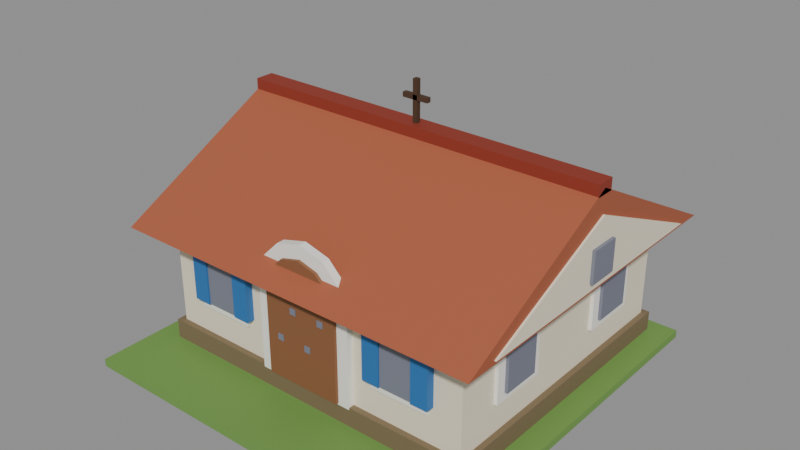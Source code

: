 # Source: house-1x1-1f-andean-a.blend  (saved by Blender 5.2.45; exported with 4.5.12 LTS)
import bpy
from mathutils import Matrix  # noqa: F401  (used for matrix-valued properties, if any)

bpy.ops.wm.read_factory_settings(use_empty=True)
scene = bpy.context.scene
scene.name = 'Scene'

# ---- collections
col_col_lowpoly = bpy.data.collections.new('COL_LowPoly'); scene.collection.children.link(col_col_lowpoly)

# ---- images (referenced by path relative to the original .blend; pixels are not part of the script)
import os
ASSET_DIR = os.environ.get("B2B_ASSET_DIR", "")  # directory of the original .blend (textures are referenced by path, not embedded)
HERE = os.path.dirname(os.path.abspath(__file__))  # packed textures are extracted next to this script under _unpacked/

def load_image(name, relpath, width, height, colorspace="sRGB"):
    """Load a texture the original file referenced (path relative to the .blend, or extracted next to this script)."""
    p = next((c for c in (os.path.join(HERE, relpath), os.path.join(ASSET_DIR, relpath)) if relpath and os.path.exists(c)), "")
    if p:
        img = bpy.data.images.load(p, check_existing=True)
        img.name = name
    else:  # same state as the original file: an image datablock whose file is absent (Cycles renders it pink)
        img = bpy.data.images.new(name, width, height)
        img.source = "FILE"
        img.filepath = "//" + (relpath or name)
    img.colorspace_settings.name = colorspace
    return img
img_house_1x1_1f_andean_a_basecolor = load_image('house-1x1-1f-andean-a_BaseColor', '_unpacked/house-1x1-1f-andean-a_BaseColor.33b5c779.png', 128, 192, 'sRGB')
img_house_1x1_1f_andean_a_maskmap = load_image('house-1x1-1f-andean-a_MaskMap', '_unpacked/house-1x1-1f-andean-a_MaskMap.16fb7588.png', 128, 192, 'Non-Color')

# ---- materials (node trees are filled in below, after node groups)
mat_m_house_1x1_1f_andean_a = bpy.data.materials.new('M_house-1x1-1f-andean-a')

# ---- material node trees
mat_m_house_1x1_1f_andean_a.use_nodes = True; mat_m_house_1x1_1f_andean_a.node_tree.nodes.clear()
_N = mat_m_house_1x1_1f_andean_a.node_tree.nodes; _L = mat_m_house_1x1_1f_andean_a.node_tree.links
n0 = _N.new('ShaderNodeBsdfPrincipled'); n0.name = 'Principled BSDF'; n0.location = (-200, 100)
n0.inputs[10].default_value = 0.005
n1 = _N.new('ShaderNodeOutputMaterial'); n1.name = 'Material Output'; n1.location = (200, 100)
n2 = _N.new('ShaderNodeTexImage'); n2.name = 'Image Texture'; n2.location = (0, 0)
n2.image = img_house_1x1_1f_andean_a_basecolor
n2.interpolation = 'Closest'
n3 = _N.new('ShaderNodeTexImage'); n3.name = 'Image Texture.001'; n3.location = (0, 0)
n3.image = img_house_1x1_1f_andean_a_maskmap
n3.interpolation = 'Closest'
n4 = _N.new('ShaderNodeSeparateColor'); n4.name = 'Separate Color'; n4.location = (0, 0)
n5 = _N.new('ShaderNodeMath'); n5.name = 'Math'; n5.location = (0, 0)
n5.operation = 'SUBTRACT'
n5.inputs[0].default_value = 1.0
_L.new(n0.outputs[0], n1.inputs[0])
_L.new(n2.outputs[0], n0.inputs[0])
_L.new(n3.outputs[0], n4.inputs[0])
_L.new(n4.outputs[0], n0.inputs[1])
_L.new(n3.outputs[1], n5.inputs[1])
_L.new(n5.outputs[0], n0.inputs[2])
n1.is_active_output = True

# ---- meshes
me_house_1x1_1f_andean_a = bpy.data.meshes.new('house-1x1-1f-andean-a')
me_house_1x1_1f_andean_a.from_pydata([(-0.495, -0.495, 0.0), (0.495, -0.495, 0.0), (0.495, 0.495, 0.0), (-0.495, 0.495, 0.0), (-0.495, -0.495, 0.02), (0.495, -0.495, 0.02), (0.495, 0.495, 0.02), (-0.495, 0.495, 0.02), (-0.435, -0.315, 0.02), (0.435, -0.315, 0.02), (0.435, 0.455, 0.02), (-0.435, 0.455, 0.02), (-0.435, -0.315, 0.07), (0.435, -0.315, 0.07), (0.435, 0.455, 0.07), (-0.435, 0.455, 0.07), (-0.42, -0.3, 0.07), (0.42, -0.3, 0.07), (0.42, 0.44, 0.07), (-0.42, 0.44, 0.07), (-0.42, -0.3, 0.34), (0.42, -0.3, 0.34), (0.42, 0.44, 0.34), (-0.42, 0.44, 0.34), (-0.49, -0.38, 0.33), (-0.49, 0.52, 0.33), (-0.49, 0.07, 0.565), (0.49, -0.38, 0.33), (0.49, 0.52, 0.33), (0.49, 0.07, 0.565), (-0.49, 0.045, 0.55), (0.49, 0.045, 0.55), (0.49, 0.095, 0.55), (-0.49, 0.095, 0.55), (-0.49, 0.045, 0.58), (0.49, 0.045, 0.58), (0.49, 0.095, 0.58), (-0.49, 0.095, 0.58), (-0.495, -0.3, 0.34), (-0.495, 0.44, 0.34), (-0.495, 0.07, 0.505), (-0.485, -0.3, 0.34), (-0.485, 0.44, 0.34), (-0.485, 0.07, 0.505), (-0.503, 0.03, 0.36), (-0.491, 0.03, 0.36), (-0.491, 0.11, 0.36), (-0.503, 0.11, 0.36), (-0.503, 0.03, 0.44), (-0.491, 0.03, 0.44), (-0.491, 0.11, 0.44), (-0.503, 0.11, 0.44), (0.485, -0.3, 0.34), (0.485, 0.44, 0.34), (0.485, 0.07, 0.505), (0.495, -0.3, 0.34), (0.495, 0.44, 0.34), (0.495, 0.07, 0.505), (0.491, 0.03, 0.36), (0.503, 0.03, 0.36), (0.503, 0.11, 0.36), (0.491, 0.11, 0.36), (0.491, 0.03, 0.44), (0.503, 0.03, 0.44), (0.503, 0.11, 0.44), (0.491, 0.11, 0.44), (-0.006, 0.064, 0.565), (0.006, 0.064, 0.565), (0.006, 0.076, 0.565), (-0.006, 0.076, 0.565), (-0.006, 0.064, 0.685), (0.006, 0.064, 0.685), (0.006, 0.076, 0.685), (-0.006, 0.076, 0.685), (-0.035, 0.064, 0.635), (0.035, 0.064, 0.635), (0.035, 0.076, 0.635), (-0.035, 0.076, 0.635), (-0.035, 0.064, 0.647), (0.035, 0.064, 0.647), (0.035, 0.076, 0.647), (-0.035, 0.076, 0.647), (-0.13, -0.316, 0.065), (0.13, -0.316, 0.065), (0.13, -0.316, 0.295), (0.1126, -0.316, 0.36), (0.065, -0.316, 0.4076), (7.96e-18, -0.316, 0.425), (-0.065, -0.316, 0.4076), (-0.1126, -0.316, 0.36), (-0.13, -0.316, 0.295), (-0.13, -0.296, 0.065), (0.13, -0.296, 0.065), (0.13, -0.296, 0.295), (0.1126, -0.296, 0.36), (0.065, -0.296, 0.4076), (7.96e-18, -0.296, 0.425), (-0.065, -0.296, 0.4076), (-0.1126, -0.296, 0.36), (-0.13, -0.296, 0.295), (-0.1, -0.324, 0.07), (0.1, -0.324, 0.07), (0.1, -0.324, 0.29), (0.0866, -0.324, 0.34), (0.05, -0.324, 0.3766), (6.123e-18, -0.324, 0.39), (-0.05, -0.324, 0.3766), (-0.0866, -0.324, 0.34), (-0.1, -0.324, 0.29), (-0.1, -0.296, 0.07), (0.1, -0.296, 0.07), (0.1, -0.296, 0.29), (0.0866, -0.296, 0.34), (0.05, -0.296, 0.3766), (6.123e-18, -0.296, 0.39), (-0.05, -0.296, 0.3766), (-0.0866, -0.296, 0.34), (-0.1, -0.296, 0.29), (-0.068, -0.326, 0.17), (-0.052, -0.326, 0.17), (-0.052, -0.296, 0.17), (-0.068, -0.296, 0.17), (-0.068, -0.326, 0.186), (-0.052, -0.326, 0.186), (-0.052, -0.296, 0.186), (-0.068, -0.296, 0.186), (-0.028, -0.326, 0.25), (-0.012, -0.326, 0.25), (-0.012, -0.296, 0.25), (-0.028, -0.296, 0.25), (-0.028, -0.326, 0.266), (-0.012, -0.326, 0.266), (-0.012, -0.296, 0.266), (-0.028, -0.296, 0.266), (0.012, -0.326, 0.17), (0.028, -0.326, 0.17), (0.028, -0.296, 0.17), (0.012, -0.296, 0.17), (0.012, -0.326, 0.186), (0.028, -0.326, 0.186), (0.028, -0.296, 0.186), (0.012, -0.296, 0.186), (0.052, -0.326, 0.25), (0.068, -0.326, 0.25), (0.068, -0.296, 0.25), (0.052, -0.296, 0.25), (0.052, -0.326, 0.266), (0.068, -0.326, 0.266), (0.068, -0.296, 0.266), (0.052, -0.296, 0.266), (-0.3354, -0.308, 0.145), (-0.1854, -0.308, 0.145), (-0.1854, -0.296, 0.145), (-0.3354, -0.296, 0.145), (-0.3354, -0.308, 0.315), (-0.1854, -0.308, 0.315), (-0.1854, -0.296, 0.315), (-0.3354, -0.296, 0.315), (-0.3104, -0.316, 0.165), (-0.2104, -0.316, 0.165), (-0.2104, -0.296, 0.165), (-0.3104, -0.296, 0.165), (-0.3104, -0.316, 0.295), (-0.2104, -0.316, 0.295), (-0.2104, -0.296, 0.295), (-0.3104, -0.296, 0.295), (-0.3479, -0.32, 0.165), (-0.3029, -0.32, 0.165), (-0.3029, -0.296, 0.165), (-0.3479, -0.296, 0.165), (-0.3479, -0.32, 0.295), (-0.3029, -0.32, 0.295), (-0.3029, -0.296, 0.295), (-0.3479, -0.296, 0.295), (-0.2179, -0.32, 0.165), (-0.1729, -0.32, 0.165), (-0.1729, -0.296, 0.165), (-0.2179, -0.296, 0.165), (-0.2179, -0.32, 0.295), (-0.1729, -0.32, 0.295), (-0.1729, -0.296, 0.295), (-0.2179, -0.296, 0.295), (0.1854, -0.308, 0.145), (0.3354, -0.308, 0.145), (0.3354, -0.296, 0.145), (0.1854, -0.296, 0.145), (0.1854, -0.308, 0.315), (0.3354, -0.308, 0.315), (0.3354, -0.296, 0.315), (0.1854, -0.296, 0.315), (0.2104, -0.316, 0.165), (0.3104, -0.316, 0.165), (0.3104, -0.296, 0.165), (0.2104, -0.296, 0.165), (0.2104, -0.316, 0.295), (0.3104, -0.316, 0.295), (0.3104, -0.296, 0.295), (0.2104, -0.296, 0.295), (0.1729, -0.32, 0.165), (0.2179, -0.32, 0.165), (0.2179, -0.296, 0.165), (0.1729, -0.296, 0.165), (0.1729, -0.32, 0.295), (0.2179, -0.32, 0.295), (0.2179, -0.296, 0.295), (0.1729, -0.296, 0.295), (0.3029, -0.32, 0.165), (0.3479, -0.32, 0.165), (0.3479, -0.296, 0.165), (0.3029, -0.296, 0.165), (0.3029, -0.32, 0.295), (0.3479, -0.32, 0.295), (0.3479, -0.296, 0.295), (0.3029, -0.296, 0.295), (-0.428, -0.19, 0.145), (-0.416, -0.19, 0.145), (-0.416, -0.04, 0.145), (-0.428, -0.04, 0.145), (-0.428, -0.19, 0.315), (-0.416, -0.19, 0.315), (-0.416, -0.04, 0.315), (-0.428, -0.04, 0.315), (-0.436, -0.165, 0.165), (-0.416, -0.165, 0.165), (-0.416, -0.065, 0.165), (-0.436, -0.065, 0.165), (-0.436, -0.165, 0.295), (-0.416, -0.165, 0.295), (-0.416, -0.065, 0.295), (-0.436, -0.065, 0.295), (0.416, -0.19, 0.145), (0.428, -0.19, 0.145), (0.428, -0.04, 0.145), (0.416, -0.04, 0.145), (0.416, -0.19, 0.315), (0.428, -0.19, 0.315), (0.428, -0.04, 0.315), (0.416, -0.04, 0.315), (0.416, -0.165, 0.165), (0.436, -0.165, 0.165), (0.436, -0.065, 0.165), (0.416, -0.065, 0.165), (0.416, -0.165, 0.295), (0.436, -0.165, 0.295), (0.436, -0.065, 0.295), (0.416, -0.065, 0.295), (-0.428, 0.18, 0.145), (-0.416, 0.18, 0.145), (-0.416, 0.33, 0.145), (-0.428, 0.33, 0.145), (-0.428, 0.18, 0.315), (-0.416, 0.18, 0.315), (-0.416, 0.33, 0.315), (-0.428, 0.33, 0.315), (-0.436, 0.205, 0.165), (-0.416, 0.205, 0.165), (-0.416, 0.305, 0.165), (-0.436, 0.305, 0.165), (-0.436, 0.205, 0.295), (-0.416, 0.205, 0.295), (-0.416, 0.305, 0.295), (-0.436, 0.305, 0.295), (0.416, 0.18, 0.145), (0.428, 0.18, 0.145), (0.428, 0.33, 0.145), (0.416, 0.33, 0.145), (0.416, 0.18, 0.315), (0.428, 0.18, 0.315), (0.428, 0.33, 0.315), (0.416, 0.33, 0.315), (0.416, 0.205, 0.165), (0.436, 0.205, 0.165), (0.436, 0.305, 0.165), (0.416, 0.305, 0.165), (0.416, 0.205, 0.295), (0.436, 0.205, 0.295), (0.436, 0.305, 0.295), (0.416, 0.305, 0.295)], [], [(0, 3, 2, 1), (4, 5, 6, 7), (0, 1, 5, 4), (1, 2, 6, 5), (2, 3, 7, 6), (3, 0, 4, 7), (8, 11, 10, 9), (12, 13, 14, 15), (8, 9, 13, 12), (9, 10, 14, 13), (10, 11, 15, 14), (11, 8, 12, 15), (16, 19, 18, 17), (20, 21, 22, 23), (16, 17, 21, 20), (17, 18, 22, 21), (18, 19, 23, 22), (19, 16, 20, 23), (24, 25, 28, 27), (25, 26, 29, 28), (26, 24, 27, 29), (26, 25, 24), (27, 28, 29), (30, 33, 32, 31), (34, 35, 36, 37), (30, 31, 35, 34), (31, 32, 36, 35), (32, 33, 37, 36), (33, 30, 34, 37), (38, 39, 42, 41), (39, 40, 43, 42), (40, 38, 41, 43), (40, 39, 38), (41, 42, 43), (44, 47, 46, 45), (48, 49, 50, 51), (44, 45, 49, 48), (45, 46, 50, 49), (46, 47, 51, 50), (47, 44, 48, 51), (52, 53, 56, 55), (53, 54, 57, 56), (54, 52, 55, 57), (54, 53, 52), (55, 56, 57), (58, 61, 60, 59), (62, 63, 64, 65), (58, 59, 63, 62), (59, 60, 64, 63), (60, 61, 65, 64), (61, 58, 62, 65), (66, 69, 68, 67), (70, 71, 72, 73), (66, 67, 71, 70), (67, 68, 72, 71), (68, 69, 73, 72), (69, 66, 70, 73), (74, 77, 76, 75), (78, 79, 80, 81), (74, 75, 79, 78), (75, 76, 80, 79), (76, 77, 81, 80), (77, 74, 78, 81), (82, 91, 92, 83), (83, 92, 93, 84), (84, 93, 94, 85), (85, 94, 95, 86), (86, 95, 96, 87), (87, 96, 97, 88), (88, 97, 98, 89), (89, 98, 99, 90), (90, 99, 91, 82), (90, 82, 83, 84, 85, 86, 87, 88, 89), (91, 99, 98, 97, 96, 95, 94, 93, 92), (100, 109, 110, 101), (101, 110, 111, 102), (102, 111, 112, 103), (103, 112, 113, 104), (104, 113, 114, 105), (105, 114, 115, 106), (106, 115, 116, 107), (107, 116, 117, 108), (108, 117, 109, 100), (108, 100, 101, 102, 103, 104, 105, 106, 107), (109, 117, 116, 115, 114, 113, 112, 111, 110), (118, 121, 120, 119), (122, 123, 124, 125), (118, 119, 123, 122), (119, 120, 124, 123), (120, 121, 125, 124), (121, 118, 122, 125), (126, 129, 128, 127), (130, 131, 132, 133), (126, 127, 131, 130), (127, 128, 132, 131), (128, 129, 133, 132), (129, 126, 130, 133), (134, 137, 136, 135), (138, 139, 140, 141), (134, 135, 139, 138), (135, 136, 140, 139), (136, 137, 141, 140), (137, 134, 138, 141), (142, 145, 144, 143), (146, 147, 148, 149), (142, 143, 147, 146), (143, 144, 148, 147), (144, 145, 149, 148), (145, 142, 146, 149), (150, 153, 152, 151), (154, 155, 156, 157), (150, 151, 155, 154), (151, 152, 156, 155), (152, 153, 157, 156), (153, 150, 154, 157), (158, 161, 160, 159), (162, 163, 164, 165), (158, 159, 163, 162), (159, 160, 164, 163), (160, 161, 165, 164), (161, 158, 162, 165), (166, 169, 168, 167), (170, 171, 172, 173), (166, 167, 171, 170), (167, 168, 172, 171), (168, 169, 173, 172), (169, 166, 170, 173), (174, 177, 176, 175), (178, 179, 180, 181), (174, 175, 179, 178), (175, 176, 180, 179), (176, 177, 181, 180), (177, 174, 178, 181), (182, 185, 184, 183), (186, 187, 188, 189), (182, 183, 187, 186), (183, 184, 188, 187), (184, 185, 189, 188), (185, 182, 186, 189), (190, 193, 192, 191), (194, 195, 196, 197), (190, 191, 195, 194), (191, 192, 196, 195), (192, 193, 197, 196), (193, 190, 194, 197), (198, 201, 200, 199), (202, 203, 204, 205), (198, 199, 203, 202), (199, 200, 204, 203), (200, 201, 205, 204), (201, 198, 202, 205), (206, 209, 208, 207), (210, 211, 212, 213), (206, 207, 211, 210), (207, 208, 212, 211), (208, 209, 213, 212), (209, 206, 210, 213), (214, 217, 216, 215), (218, 219, 220, 221), (214, 215, 219, 218), (215, 216, 220, 219), (216, 217, 221, 220), (217, 214, 218, 221), (222, 225, 224, 223), (226, 227, 228, 229), (222, 223, 227, 226), (223, 224, 228, 227), (224, 225, 229, 228), (225, 222, 226, 229), (230, 233, 232, 231), (234, 235, 236, 237), (230, 231, 235, 234), (231, 232, 236, 235), (232, 233, 237, 236), (233, 230, 234, 237), (238, 241, 240, 239), (242, 243, 244, 245), (238, 239, 243, 242), (239, 240, 244, 243), (240, 241, 245, 244), (241, 238, 242, 245), (246, 249, 248, 247), (250, 251, 252, 253), (246, 247, 251, 250), (247, 248, 252, 251), (248, 249, 253, 252), (249, 246, 250, 253), (254, 257, 256, 255), (258, 259, 260, 261), (254, 255, 259, 258), (255, 256, 260, 259), (256, 257, 261, 260), (257, 254, 258, 261), (262, 265, 264, 263), (266, 267, 268, 269), (262, 263, 267, 266), (263, 264, 268, 267), (264, 265, 269, 268), (265, 262, 266, 269), (270, 273, 272, 271), (274, 275, 276, 277), (270, 271, 275, 274), (271, 272, 276, 275), (272, 273, 277, 276), (273, 270, 274, 277)])
_uv = me_house_1x1_1f_andean_a.uv_layers.new(name='UVMap')
_uv.uv.foreach_set('vector', [0.1875, 0.2917, 0.1875, 0.2917, 0.1875, 0.2917, 0.1875, 0.2917, 0.1875, 0.2917, 0.1875, 0.2917, 0.1875, 0.2917, 0.1875, 0.2917, 0.1875, 0.2917, 0.1875, 0.2917, 0.1875, 0.2917, 0.1875, 0.2917, 0.1875, 0.2917, 0.1875, 0.2917, 0.1875, 0.2917, 0.1875, 0.2917, 0.1875, 0.2917, 0.1875, 0.2917, 0.1875, 0.2917, 0.1875, 0.2917, 0.1875, 0.2917, 0.1875, 0.2917, 0.1875, 0.2917, 0.1875, 0.2917, 0.0625, 0.2917, 0.0625, 0.2917, 0.0625, 0.2917, 0.0625, 0.2917, 0.0625, 0.2917, 0.0625, 0.2917, 0.0625, 0.2917, 0.0625, 0.2917, 0.0625, 0.2917, 0.0625, 0.2917, 0.0625, 0.2917, 0.0625, 0.2917, 0.0625, 0.2917, 0.0625, 0.2917, 0.0625, 0.2917, 0.0625, 0.2917, 0.0625, 0.2917, 0.0625, 0.2917, 0.0625, 0.2917, 0.0625, 0.2917, 0.0625, 0.2917, 0.0625, 0.2917, 0.0625, 0.2917, 0.0625, 0.2917, 0.5625, 0.625, 0.5625, 0.625, 0.5625, 0.625, 0.5625, 0.625, 0.5625, 0.625, 0.5625, 0.625, 0.5625, 0.625, 0.5625, 0.625, 0.5625, 0.625, 0.5625, 0.625, 0.5625, 0.625, 0.5625, 0.625, 0.5625, 0.625, 0.5625, 0.625, 0.5625, 0.625, 0.5625, 0.625, 0.5625, 0.625, 0.5625, 0.625, 0.5625, 0.625, 0.5625, 0.625, 0.5625, 0.625, 0.5625, 0.625, 0.5625, 0.625, 0.5625, 0.625, 0.6875, 0.4583, 0.6875, 0.4583, 0.6875, 0.4583, 0.6875, 0.4583, 0.6875, 0.4583, 0.6875, 0.4583, 0.6875, 0.4583, 0.6875, 0.4583, 0.6875, 0.4583, 0.6875, 0.4583, 0.6875, 0.4583, 0.6875, 0.4583, 0.6875, 0.4583, 0.6875, 0.4583, 0.6875, 0.4583, 0.6875, 0.4583, 0.6875, 0.4583, 0.6875, 0.4583, 0.1875, 0.5417, 0.1875, 0.5417, 0.1875, 0.5417, 0.1875, 0.5417, 0.1875, 0.5417, 0.1875, 0.5417, 0.1875, 0.5417, 0.1875, 0.5417, 0.1875, 0.5417, 0.1875, 0.5417, 0.1875, 0.5417, 0.1875, 0.5417, 0.1875, 0.5417, 0.1875, 0.5417, 0.1875, 0.5417, 0.1875, 0.5417, 0.1875, 0.5417, 0.1875, 0.5417, 0.1875, 0.5417, 0.1875, 0.5417, 0.1875, 0.5417, 0.1875, 0.5417, 0.1875, 0.5417, 0.1875, 0.5417, 0.5625, 0.625, 0.5625, 0.625, 0.5625, 0.625, 0.5625, 0.625, 0.5625, 0.625, 0.5625, 0.625, 0.5625, 0.625, 0.5625, 0.625, 0.5625, 0.625, 0.5625, 0.625, 0.5625, 0.625, 0.5625, 0.625, 0.5625, 0.625, 0.5625, 0.625, 0.5625, 0.625, 0.5625, 0.625, 0.5625, 0.625, 0.5625, 0.625, 0.0625, 0.625, 0.0625, 0.625, 0.0625, 0.625, 0.0625, 0.625, 0.0625, 0.625, 0.0625, 0.625, 0.0625, 0.625, 0.0625, 0.625, 0.0625, 0.625, 0.0625, 0.625, 0.0625, 0.625, 0.0625, 0.625, 0.0625, 0.625, 0.0625, 0.625, 0.0625, 0.625, 0.0625, 0.625, 0.0625, 0.625, 0.0625, 0.625, 0.0625, 0.625, 0.0625, 0.625, 0.0625, 0.625, 0.0625, 0.625, 0.0625, 0.625, 0.0625, 0.625, 0.5625, 0.625, 0.5625, 0.625, 0.5625, 0.625, 0.5625, 0.625, 0.5625, 0.625, 0.5625, 0.625, 0.5625, 0.625, 0.5625, 0.625, 0.5625, 0.625, 0.5625, 0.625, 0.5625, 0.625, 0.5625, 0.625, 0.5625, 0.625, 0.5625, 0.625, 0.5625, 0.625, 0.5625, 0.625, 0.5625, 0.625, 0.5625, 0.625, 0.0625, 0.625, 0.0625, 0.625, 0.0625, 0.625, 0.0625, 0.625, 0.0625, 0.625, 0.0625, 0.625, 0.0625, 0.625, 0.0625, 0.625, 0.0625, 0.625, 0.0625, 0.625, 0.0625, 0.625, 0.0625, 0.625, 0.0625, 0.625, 0.0625, 0.625, 0.0625, 0.625, 0.0625, 0.625, 0.0625, 0.625, 0.0625, 0.625, 0.0625, 0.625, 0.0625, 0.625, 0.0625, 0.625, 0.0625, 0.625, 0.0625, 0.625, 0.0625, 0.625, 0.9375, 0.5417, 0.9375, 0.5417, 0.9375, 0.5417, 0.9375, 0.5417, 0.9375, 0.5417, 0.9375, 0.5417, 0.9375, 0.5417, 0.9375, 0.5417, 0.9375, 0.5417, 0.9375, 0.5417, 0.9375, 0.5417, 0.9375, 0.5417, 0.9375, 0.5417, 0.9375, 0.5417, 0.9375, 0.5417, 0.9375, 0.5417, 0.9375, 0.5417, 0.9375, 0.5417, 0.9375, 0.5417, 0.9375, 0.5417, 0.9375, 0.5417, 0.9375, 0.5417, 0.9375, 0.5417, 0.9375, 0.5417, 0.9375, 0.5417, 0.9375, 0.5417, 0.9375, 0.5417, 0.9375, 0.5417, 0.9375, 0.5417, 0.9375, 0.5417, 0.9375, 0.5417, 0.9375, 0.5417, 0.9375, 0.5417, 0.9375, 0.5417, 0.9375, 0.5417, 0.9375, 0.5417, 0.9375, 0.5417, 0.9375, 0.5417, 0.9375, 0.5417, 0.9375, 0.5417, 0.9375, 0.5417, 0.9375, 0.5417, 0.9375, 0.5417, 0.9375, 0.5417, 0.9375, 0.5417, 0.9375, 0.5417, 0.9375, 0.5417, 0.9375, 0.5417, 0.1875, 0.4583, 0.1875, 0.4583, 0.1875, 0.4583, 0.1875, 0.4583, 0.1875, 0.4583, 0.1875, 0.4583, 0.1875, 0.4583, 0.1875, 0.4583, 0.1875, 0.4583, 0.1875, 0.4583, 0.1875, 0.4583, 0.1875, 0.4583, 0.1875, 0.4583, 0.1875, 0.4583, 0.1875, 0.4583, 0.1875, 0.4583, 0.1875, 0.4583, 0.1875, 0.4583, 0.1875, 0.4583, 0.1875, 0.4583, 0.1875, 0.4583, 0.1875, 0.4583, 0.1875, 0.4583, 0.1875, 0.4583, 0.1875, 0.4583, 0.1875, 0.4583, 0.1875, 0.4583, 0.1875, 0.4583, 0.1875, 0.4583, 0.1875, 0.4583, 0.1875, 0.4583, 0.1875, 0.4583, 0.1875, 0.4583, 0.1875, 0.4583, 0.1875, 0.4583, 0.1875, 0.4583, 0.1875, 0.4583, 0.1875, 0.4583, 0.1875, 0.4583, 0.1875, 0.4583, 0.1875, 0.4583, 0.1875, 0.4583, 0.1875, 0.4583, 0.1875, 0.4583, 0.1875, 0.4583, 0.1875, 0.4583, 0.1875, 0.4583, 0.1875, 0.4583, 0.1875, 0.4583, 0.1875, 0.4583, 0.1875, 0.4583, 0.1875, 0.4583, 0.1875, 0.4583, 0.1875, 0.4583, 0.8125, 0.625, 0.8125, 0.625, 0.8125, 0.625, 0.8125, 0.625, 0.8125, 0.625, 0.8125, 0.625, 0.8125, 0.625, 0.8125, 0.625, 0.8125, 0.625, 0.8125, 0.625, 0.8125, 0.625, 0.8125, 0.625, 0.8125, 0.625, 0.8125, 0.625, 0.8125, 0.625, 0.8125, 0.625, 0.8125, 0.625, 0.8125, 0.625, 0.8125, 0.625, 0.8125, 0.625, 0.8125, 0.625, 0.8125, 0.625, 0.8125, 0.625, 0.8125, 0.625, 0.8125, 0.625, 0.8125, 0.625, 0.8125, 0.625, 0.8125, 0.625, 0.8125, 0.625, 0.8125, 0.625, 0.8125, 0.625, 0.8125, 0.625, 0.8125, 0.625, 0.8125, 0.625, 0.8125, 0.625, 0.8125, 0.625, 0.8125, 0.625, 0.8125, 0.625, 0.8125, 0.625, 0.8125, 0.625, 0.8125, 0.625, 0.8125, 0.625, 0.8125, 0.625, 0.8125, 0.625, 0.8125, 0.625, 0.8125, 0.625, 0.8125, 0.625, 0.8125, 0.625, 0.8125, 0.625, 0.8125, 0.625, 0.8125, 0.625, 0.8125, 0.625, 0.8125, 0.625, 0.8125, 0.625, 0.0625, 0.625, 0.0625, 0.625, 0.0625, 0.625, 0.0625, 0.625, 0.0625, 0.625, 0.0625, 0.625, 0.0625, 0.625, 0.0625, 0.625, 0.0625, 0.625, 0.0625, 0.625, 0.0625, 0.625, 0.0625, 0.625, 0.0625, 0.625, 0.0625, 0.625, 0.0625, 0.625, 0.0625, 0.625, 0.0625, 0.625, 0.0625, 0.625, 0.0625, 0.625, 0.0625, 0.625, 0.0625, 0.625, 0.0625, 0.625, 0.0625, 0.625, 0.0625, 0.625, 0.0625, 0.625, 0.0625, 0.625, 0.0625, 0.625, 0.0625, 0.625, 0.0625, 0.625, 0.0625, 0.625, 0.0625, 0.625, 0.0625, 0.625, 0.0625, 0.625, 0.0625, 0.625, 0.0625, 0.625, 0.0625, 0.625, 0.0625, 0.625, 0.0625, 0.625, 0.0625, 0.625, 0.0625, 0.625, 0.0625, 0.625, 0.0625, 0.625, 0.0625, 0.625, 0.0625, 0.625, 0.0625, 0.625, 0.0625, 0.625, 0.0625, 0.625, 0.0625, 0.625, 0.0625, 0.625, 0.0625, 0.625, 0.0625, 0.625, 0.0625, 0.625, 0.0625, 0.625, 0.0625, 0.625, 0.0625, 0.625, 0.0625, 0.625, 0.0625, 0.625, 0.0625, 0.625, 0.0625, 0.625, 0.0625, 0.625, 0.0625, 0.625, 0.0625, 0.625, 0.0625, 0.625, 0.0625, 0.625, 0.0625, 0.625, 0.0625, 0.625, 0.0625, 0.625, 0.0625, 0.625, 0.0625, 0.625, 0.0625, 0.625, 0.0625, 0.625, 0.0625, 0.625, 0.0625, 0.625, 0.0625, 0.625, 0.0625, 0.625, 0.0625, 0.625, 0.0625, 0.625, 0.0625, 0.625, 0.0625, 0.625, 0.0625, 0.625, 0.0625, 0.625, 0.0625, 0.625, 0.0625, 0.625, 0.0625, 0.625, 0.0625, 0.625, 0.0625, 0.625, 0.0625, 0.625, 0.0625, 0.625, 0.0625, 0.625, 0.0625, 0.625, 0.0625, 0.625, 0.0625, 0.625, 0.0625, 0.625, 0.0625, 0.625, 0.0625, 0.625, 0.0625, 0.625, 0.1875, 0.4583, 0.1875, 0.4583, 0.1875, 0.4583, 0.1875, 0.4583, 0.1875, 0.4583, 0.1875, 0.4583, 0.1875, 0.4583, 0.1875, 0.4583, 0.1875, 0.4583, 0.1875, 0.4583, 0.1875, 0.4583, 0.1875, 0.4583, 0.1875, 0.4583, 0.1875, 0.4583, 0.1875, 0.4583, 0.1875, 0.4583, 0.1875, 0.4583, 0.1875, 0.4583, 0.1875, 0.4583, 0.1875, 0.4583, 0.1875, 0.4583, 0.1875, 0.4583, 0.1875, 0.4583, 0.1875, 0.4583, 0.0625, 0.625, 0.0625, 0.625, 0.0625, 0.625, 0.0625, 0.625, 0.0625, 0.625, 0.0625, 0.625, 0.0625, 0.625, 0.0625, 0.625, 0.0625, 0.625, 0.0625, 0.625, 0.0625, 0.625, 0.0625, 0.625, 0.0625, 0.625, 0.0625, 0.625, 0.0625, 0.625, 0.0625, 0.625, 0.0625, 0.625, 0.0625, 0.625, 0.0625, 0.625, 0.0625, 0.625, 0.0625, 0.625, 0.0625, 0.625, 0.0625, 0.625, 0.0625, 0.625, 0.6875, 0.625, 0.6875, 0.625, 0.6875, 0.625, 0.6875, 0.625, 0.6875, 0.625, 0.6875, 0.625, 0.6875, 0.625, 0.6875, 0.625, 0.6875, 0.625, 0.6875, 0.625, 0.6875, 0.625, 0.6875, 0.625, 0.6875, 0.625, 0.6875, 0.625, 0.6875, 0.625, 0.6875, 0.625, 0.6875, 0.625, 0.6875, 0.625, 0.6875, 0.625, 0.6875, 0.625, 0.6875, 0.625, 0.6875, 0.625, 0.6875, 0.625, 0.6875, 0.625, 0.6875, 0.625, 0.6875, 0.625, 0.6875, 0.625, 0.6875, 0.625, 0.6875, 0.625, 0.6875, 0.625, 0.6875, 0.625, 0.6875, 0.625, 0.6875, 0.625, 0.6875, 0.625, 0.6875, 0.625, 0.6875, 0.625, 0.6875, 0.625, 0.6875, 0.625, 0.6875, 0.625, 0.6875, 0.625, 0.6875, 0.625, 0.6875, 0.625, 0.6875, 0.625, 0.6875, 0.625, 0.6875, 0.625, 0.6875, 0.625, 0.6875, 0.625, 0.6875, 0.625, 0.1875, 0.4583, 0.1875, 0.4583, 0.1875, 0.4583, 0.1875, 0.4583, 0.1875, 0.4583, 0.1875, 0.4583, 0.1875, 0.4583, 0.1875, 0.4583, 0.1875, 0.4583, 0.1875, 0.4583, 0.1875, 0.4583, 0.1875, 0.4583, 0.1875, 0.4583, 0.1875, 0.4583, 0.1875, 0.4583, 0.1875, 0.4583, 0.1875, 0.4583, 0.1875, 0.4583, 0.1875, 0.4583, 0.1875, 0.4583, 0.1875, 0.4583, 0.1875, 0.4583, 0.1875, 0.4583, 0.1875, 0.4583, 0.0625, 0.625, 0.0625, 0.625, 0.0625, 0.625, 0.0625, 0.625, 0.0625, 0.625, 0.0625, 0.625, 0.0625, 0.625, 0.0625, 0.625, 0.0625, 0.625, 0.0625, 0.625, 0.0625, 0.625, 0.0625, 0.625, 0.0625, 0.625, 0.0625, 0.625, 0.0625, 0.625, 0.0625, 0.625, 0.0625, 0.625, 0.0625, 0.625, 0.0625, 0.625, 0.0625, 0.625, 0.0625, 0.625, 0.0625, 0.625, 0.0625, 0.625, 0.0625, 0.625, 0.6875, 0.625, 0.6875, 0.625, 0.6875, 0.625, 0.6875, 0.625, 0.6875, 0.625, 0.6875, 0.625, 0.6875, 0.625, 0.6875, 0.625, 0.6875, 0.625, 0.6875, 0.625, 0.6875, 0.625, 0.6875, 0.625, 0.6875, 0.625, 0.6875, 0.625, 0.6875, 0.625, 0.6875, 0.625, 0.6875, 0.625, 0.6875, 0.625, 0.6875, 0.625, 0.6875, 0.625, 0.6875, 0.625, 0.6875, 0.625, 0.6875, 0.625, 0.6875, 0.625, 0.6875, 0.625, 0.6875, 0.625, 0.6875, 0.625, 0.6875, 0.625, 0.6875, 0.625, 0.6875, 0.625, 0.6875, 0.625, 0.6875, 0.625, 0.6875, 0.625, 0.6875, 0.625, 0.6875, 0.625, 0.6875, 0.625, 0.6875, 0.625, 0.6875, 0.625, 0.6875, 0.625, 0.6875, 0.625, 0.6875, 0.625, 0.6875, 0.625, 0.6875, 0.625, 0.6875, 0.625, 0.6875, 0.625, 0.6875, 0.625, 0.6875, 0.625, 0.6875, 0.625, 0.1875, 0.4583, 0.1875, 0.4583, 0.1875, 0.4583, 0.1875, 0.4583, 0.1875, 0.4583, 0.1875, 0.4583, 0.1875, 0.4583, 0.1875, 0.4583, 0.1875, 0.4583, 0.1875, 0.4583, 0.1875, 0.4583, 0.1875, 0.4583, 0.1875, 0.4583, 0.1875, 0.4583, 0.1875, 0.4583, 0.1875, 0.4583, 0.1875, 0.4583, 0.1875, 0.4583, 0.1875, 0.4583, 0.1875, 0.4583, 0.1875, 0.4583, 0.1875, 0.4583, 0.1875, 0.4583, 0.1875, 0.4583, 0.0625, 0.625, 0.0625, 0.625, 0.0625, 0.625, 0.0625, 0.625, 0.0625, 0.625, 0.0625, 0.625, 0.0625, 0.625, 0.0625, 0.625, 0.0625, 0.625, 0.0625, 0.625, 0.0625, 0.625, 0.0625, 0.625, 0.0625, 0.625, 0.0625, 0.625, 0.0625, 0.625, 0.0625, 0.625, 0.0625, 0.625, 0.0625, 0.625, 0.0625, 0.625, 0.0625, 0.625, 0.0625, 0.625, 0.0625, 0.625, 0.0625, 0.625, 0.0625, 0.625, 0.1875, 0.4583, 0.1875, 0.4583, 0.1875, 0.4583, 0.1875, 0.4583, 0.1875, 0.4583, 0.1875, 0.4583, 0.1875, 0.4583, 0.1875, 0.4583, 0.1875, 0.4583, 0.1875, 0.4583, 0.1875, 0.4583, 0.1875, 0.4583, 0.1875, 0.4583, 0.1875, 0.4583, 0.1875, 0.4583, 0.1875, 0.4583, 0.1875, 0.4583, 0.1875, 0.4583, 0.1875, 0.4583, 0.1875, 0.4583, 0.1875, 0.4583, 0.1875, 0.4583, 0.1875, 0.4583, 0.1875, 0.4583, 0.0625, 0.625, 0.0625, 0.625, 0.0625, 0.625, 0.0625, 0.625, 0.0625, 0.625, 0.0625, 0.625, 0.0625, 0.625, 0.0625, 0.625, 0.0625, 0.625, 0.0625, 0.625, 0.0625, 0.625, 0.0625, 0.625, 0.0625, 0.625, 0.0625, 0.625, 0.0625, 0.625, 0.0625, 0.625, 0.0625, 0.625, 0.0625, 0.625, 0.0625, 0.625, 0.0625, 0.625, 0.0625, 0.625, 0.0625, 0.625, 0.0625, 0.625, 0.0625, 0.625, 0.1875, 0.4583, 0.1875, 0.4583, 0.1875, 0.4583, 0.1875, 0.4583, 0.1875, 0.4583, 0.1875, 0.4583, 0.1875, 0.4583, 0.1875, 0.4583, 0.1875, 0.4583, 0.1875, 0.4583, 0.1875, 0.4583, 0.1875, 0.4583, 0.1875, 0.4583, 0.1875, 0.4583, 0.1875, 0.4583, 0.1875, 0.4583, 0.1875, 0.4583, 0.1875, 0.4583, 0.1875, 0.4583, 0.1875, 0.4583, 0.1875, 0.4583, 0.1875, 0.4583, 0.1875, 0.4583, 0.1875, 0.4583, 0.0625, 0.625, 0.0625, 0.625, 0.0625, 0.625, 0.0625, 0.625, 0.0625, 0.625, 0.0625, 0.625, 0.0625, 0.625, 0.0625, 0.625, 0.0625, 0.625, 0.0625, 0.625, 0.0625, 0.625, 0.0625, 0.625, 0.0625, 0.625, 0.0625, 0.625, 0.0625, 0.625, 0.0625, 0.625, 0.0625, 0.625, 0.0625, 0.625, 0.0625, 0.625, 0.0625, 0.625, 0.0625, 0.625, 0.0625, 0.625, 0.0625, 0.625, 0.0625, 0.625, 0.1875, 0.4583, 0.1875, 0.4583, 0.1875, 0.4583, 0.1875, 0.4583, 0.1875, 0.4583, 0.1875, 0.4583, 0.1875, 0.4583, 0.1875, 0.4583, 0.1875, 0.4583, 0.1875, 0.4583, 0.1875, 0.4583, 0.1875, 0.4583, 0.1875, 0.4583, 0.1875, 0.4583, 0.1875, 0.4583, 0.1875, 0.4583, 0.1875, 0.4583, 0.1875, 0.4583, 0.1875, 0.4583, 0.1875, 0.4583, 0.1875, 0.4583, 0.1875, 0.4583, 0.1875, 0.4583, 0.1875, 0.4583, 0.0625, 0.625, 0.0625, 0.625, 0.0625, 0.625, 0.0625, 0.625, 0.0625, 0.625, 0.0625, 0.625, 0.0625, 0.625, 0.0625, 0.625, 0.0625, 0.625, 0.0625, 0.625, 0.0625, 0.625, 0.0625, 0.625, 0.0625, 0.625, 0.0625, 0.625, 0.0625, 0.625, 0.0625, 0.625, 0.0625, 0.625, 0.0625, 0.625, 0.0625, 0.625, 0.0625, 0.625, 0.0625, 0.625, 0.0625, 0.625, 0.0625, 0.625, 0.0625, 0.625])
me_house_1x1_1f_andean_a.materials.append(mat_m_house_1x1_1f_andean_a)
me_house_1x1_1f_andean_a.update()

# ---- objects
ob_house_1x1_1f_andean_a = bpy.data.objects.new('house-1x1-1f-andean-a', me_house_1x1_1f_andean_a)

# ---- transforms, parenting, visibility, modifiers, constraints
ob_house_1x1_1f_andean_a.location = (0.0, 0.0, 0.0)

# ---- collection membership
col_col_lowpoly.objects.link(ob_house_1x1_1f_andean_a)

# ---- scene / render settings (as saved in the file)
scene.frame_start = 1; scene.frame_end = 250; scene.frame_set(1)
scene.render.engine = 'BLENDER_EEVEE_NEXT'
scene.render.bake_bias = 0.0
scene.render.bake_samples = 0
scene.render.compositor_device = 'GPU'
scene.eevee.use_volume_custom_range = False
scene.eevee.fast_gi_thickness_near = 0.1
scene.eevee.fast_gi_thickness_far = 0.0
scene.eevee.ray_tracing_options.screen_trace_thickness = 0.1
bpy.context.view_layer.update()

# ---- added for rendering (the .blend has no active camera and no usable light): camera, sun + grey world if the file has none
cam_auto = bpy.data.cameras.new('AutoCamera')
cam_auto.lens = 50.0
cam_auto.sensor_width = 36.0
cam_auto.clip_end = 1000.0
ob_auto_camera = bpy.data.objects.new('AutoCamera', cam_auto)
scene.collection.objects.link(ob_auto_camera)
ob_auto_camera.location = (1.46627, -1.74702, 1.51551)
ob_auto_camera.rotation_euler = (1.09748, -7.21219e-08, 0.694738)
scene.camera = ob_auto_camera
light_auto_sun = bpy.data.lights.new('AutoSun', 'SUN')
light_auto_sun.energy = 3.0
light_auto_sun.angle = 0.0523599
ob_auto_sun = bpy.data.objects.new('AutoSun', light_auto_sun)
scene.collection.objects.link(ob_auto_sun)
ob_auto_sun.rotation_euler = (0.872665, 0.174533, 0.523599)
if scene.world is None:
    world_auto = bpy.data.worlds.new('AutoWorld')
    world_auto.color = (0.3, 0.3, 0.3)
    scene.world = world_auto
bpy.context.view_layer.update()
